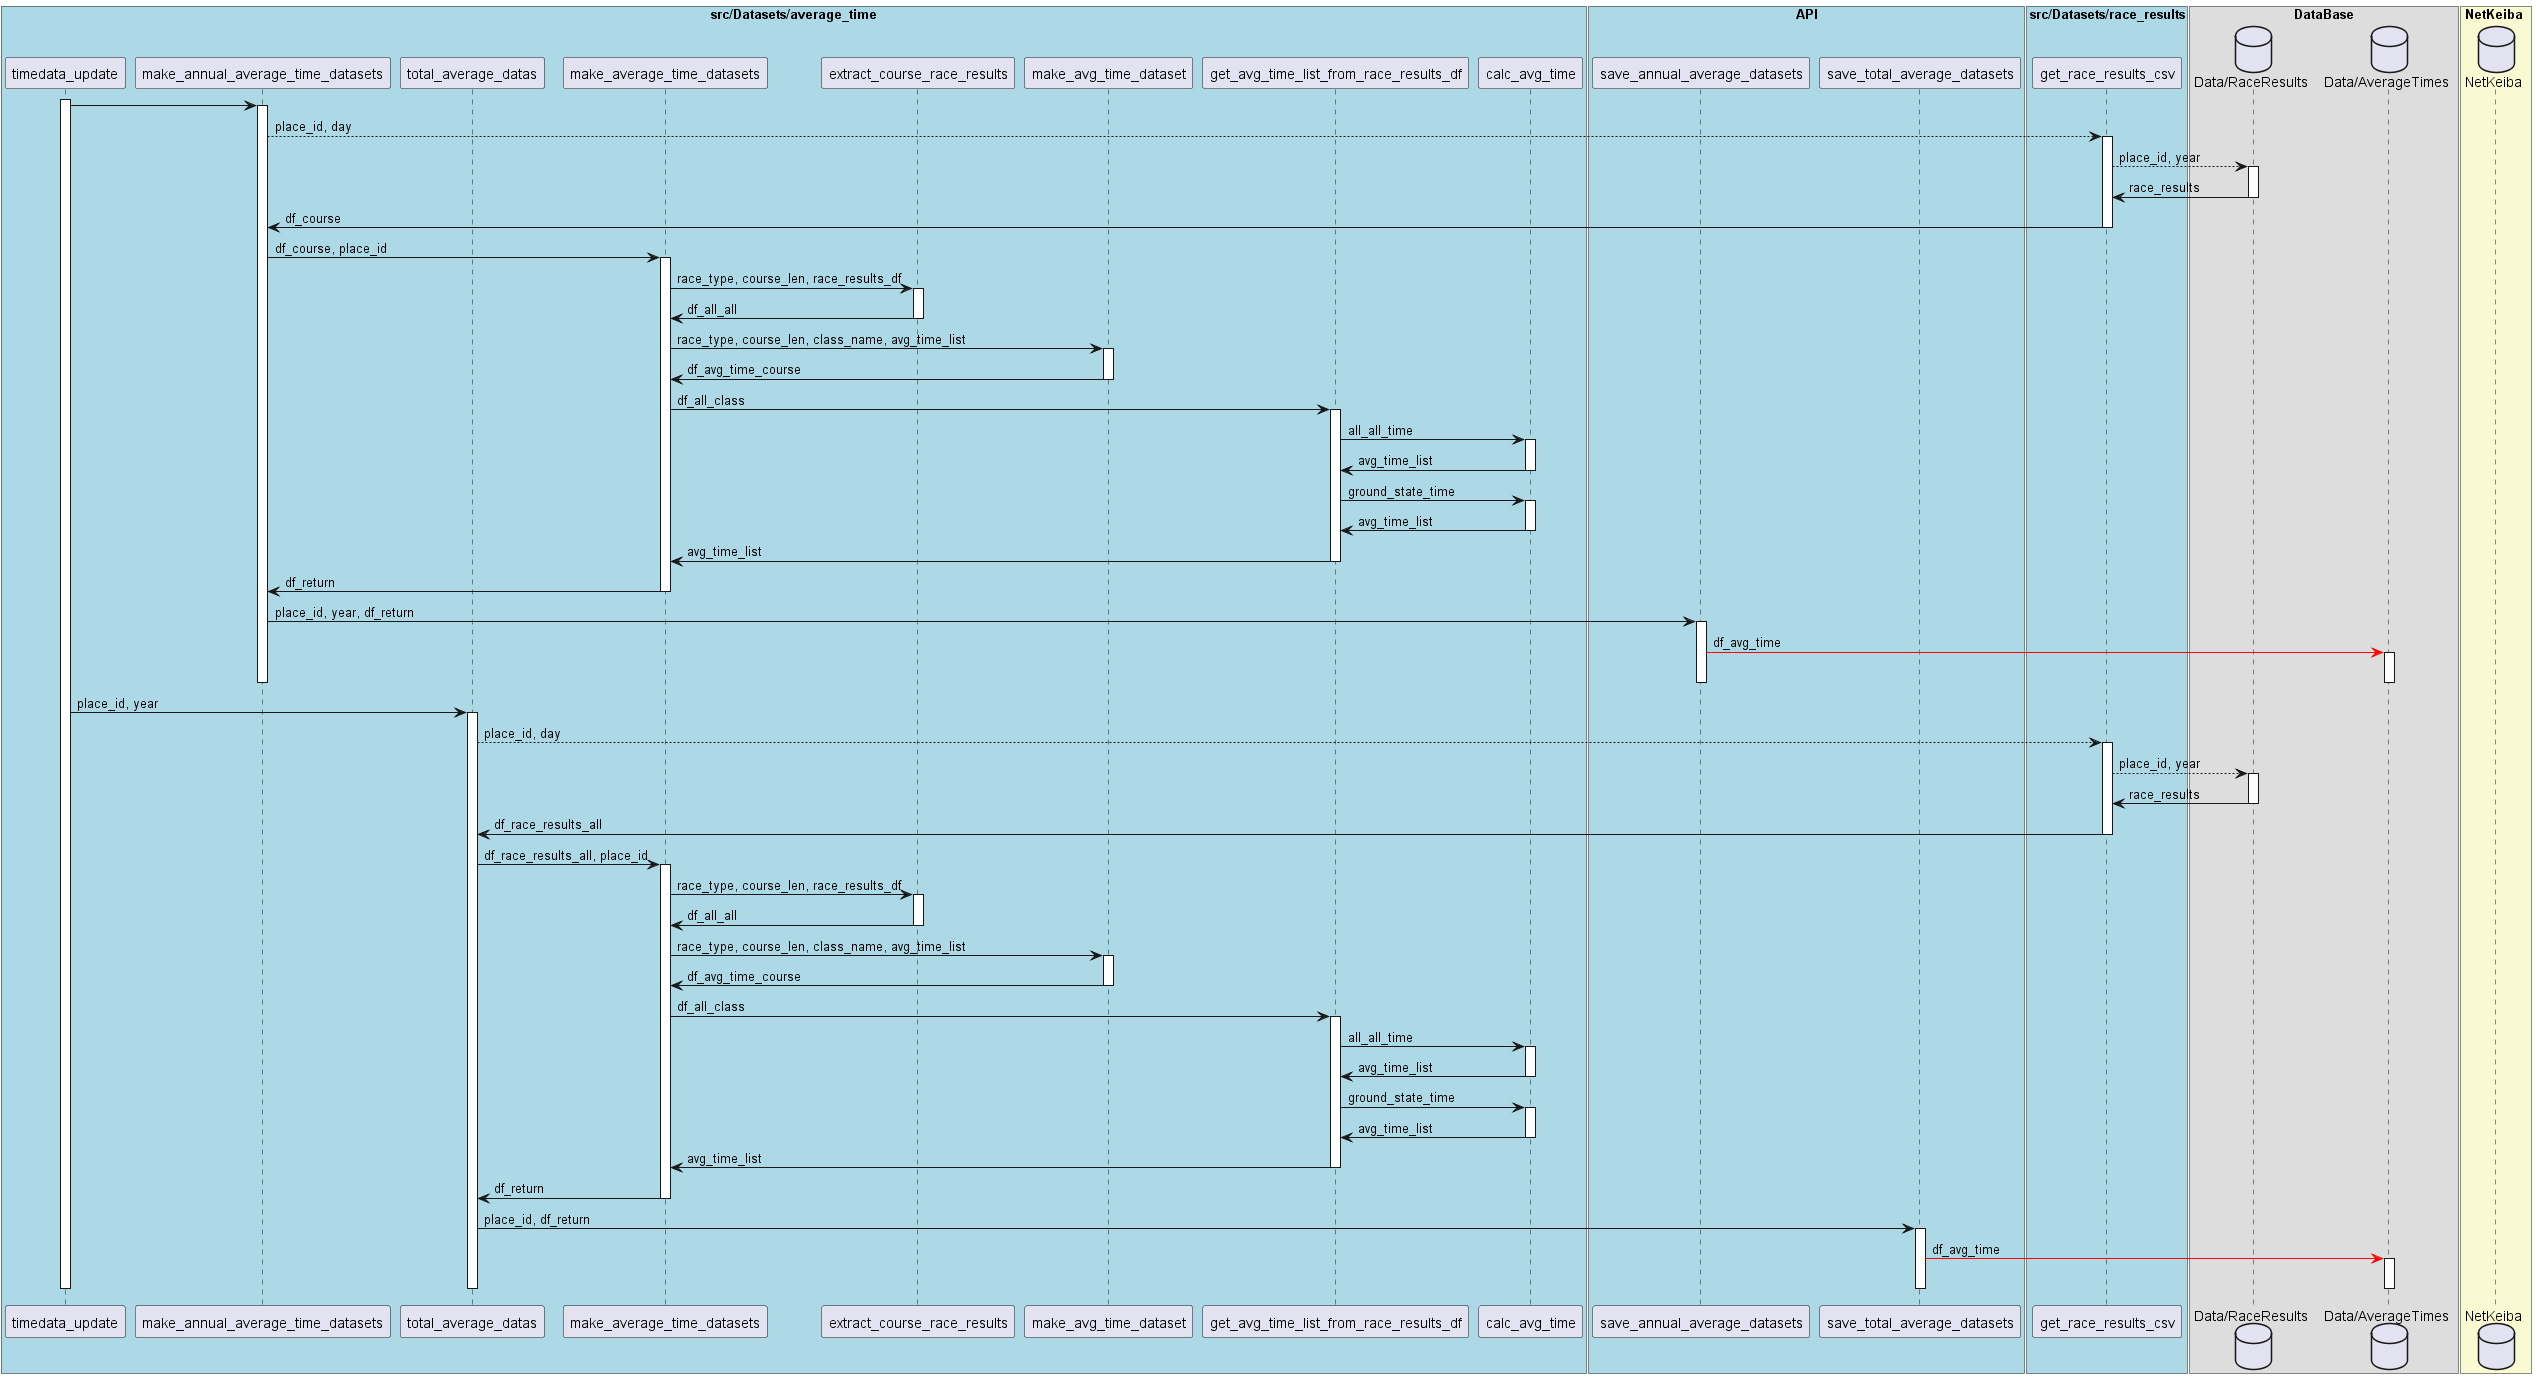

The diagram above was rendered by PlantUML. Its source (embedded in the PNG):
@startuml
box "src/Datasets/average_time" #LightBlue
participant "timedata_update" as weekly_update
participant "make_annual_average_time_datasets" as make_annual_average_time_datasets
participant "total_average_datas" as total_average_datas
participant "make_average_time_datasets" as make_average_time_datasets
participant "extract_course_race_results" as extract_course_race_results
participant "make_avg_time_dataset" as make_avg_time_dataset
participant "get_avg_time_list_from_race_results_df" as get_avg_time_list_from_race_results_df
participant "calc_avg_time" as calc_avg_time

box "API"  #LightBlue
participant "save_annual_average_datasets" as save_annual_average_datasets
participant "save_total_average_datasets" as save_total_average_datasets
end box
end box

box "src/Datasets/race_results" #LightBlue
participant "get_race_results_csv"  as get_race_results_csv
end box

' box "src/lib/get_race_id" #LightCyan
' participant "get_past_weekly_id" as get_past_weekly_id
' end box

box DataBase
database "Data/RaceResults" as DBRaceResults
database "Data/AverageTimes" as DBAverageTimes
end box

box NetKeiba #LightGoldenRodYellow
database "NetKeiba" as NetKeiba
end box


activate weekly_update 

' 年間平均タイムデータの作成
weekly_update -> make_annual_average_time_datasets
    activate make_annual_average_time_datasets
    ' race_resultsの取得
    make_annual_average_time_datasets -[dotted]> get_race_results_csv : place_id, day
        activate get_race_results_csv
        get_race_results_csv -[dotted]> DBRaceResults : place_id, year
                activate DBRaceResults
                DBRaceResults -> get_race_results_csv : race_results
                deactivate  DBRaceResults
        get_race_results_csv -> make_annual_average_time_datasets : df_course
        deactivate get_race_results_csv
    
    ' 平均タイムデータの作成
    make_annual_average_time_datasets -> make_average_time_datasets: df_course, place_id
        activate make_average_time_datasets
            ' 全クラスの平均タイムデータ作成
            make_average_time_datasets -> extract_course_race_results : race_type, course_len, race_results_df
                activate extract_course_race_results
                extract_course_race_results -> make_average_time_datasets: df_all_all
                deactivate extract_course_race_results
            make_average_time_datasets -> make_avg_time_dataset : race_type, course_len, class_name, avg_time_list
                activate make_avg_time_dataset 
                make_avg_time_dataset ->   make_average_time_datasets :  df_avg_time_course
                deactivate make_avg_time_dataset
            
            ' 各クラスの平均タイムデータ作成
            make_average_time_datasets -> get_avg_time_list_from_race_results_df : df_all_class
                activate get_avg_time_list_from_race_results_df
                ' 全馬場状態のデータ作成
                get_avg_time_list_from_race_results_df -> calc_avg_time : all_all_time
                    activate calc_avg_time
                    calc_avg_time -> get_avg_time_list_from_race_results_df : avg_time_list
                    deactivate calc_avg_time
                ' 各馬場状態のデータ作成
                get_avg_time_list_from_race_results_df -> calc_avg_time : ground_state_time
                    activate calc_avg_time
                    calc_avg_time -> get_avg_time_list_from_race_results_df : avg_time_list
                    deactivate calc_avg_time    
                get_avg_time_list_from_race_results_df -> make_average_time_datasets : avg_time_list
                deactivate get_avg_time_list_from_race_results_df

            make_average_time_datasets -> make_annual_average_time_datasets : df_return
        deactivate make_average_time_datasets

    make_annual_average_time_datasets -> save_annual_average_datasets : place_id, year, df_return
        activate save_annual_average_datasets
            save_annual_average_datasets -[#Red]> DBAverageTimes : df_avg_time
                activate DBAverageTimes
                deactivate DBAverageTimes
        deactivate save_annual_average_datasets
    
    deactivate make_annual_average_time_datasets

' 全期間平均タイムデータの作成
weekly_update -> total_average_datas : place_id, year
    activate total_average_datas
    total_average_datas -[dotted]> get_race_results_csv : place_id, day
        activate get_race_results_csv
        get_race_results_csv -[dotted]> DBRaceResults : place_id, year
                activate DBRaceResults
                DBRaceResults -> get_race_results_csv : race_results
                deactivate  DBRaceResults
        get_race_results_csv -> total_average_datas : df_race_results_all
        deactivate get_race_results_csv
    
    total_average_datas -> make_average_time_datasets : df_race_results_all, place_id
        activate make_average_time_datasets
            ' 全クラスの平均タイムデータ作成
            make_average_time_datasets -> extract_course_race_results : race_type, course_len, race_results_df
                activate extract_course_race_results
                extract_course_race_results -> make_average_time_datasets: df_all_all
                deactivate extract_course_race_results
            make_average_time_datasets -> make_avg_time_dataset : race_type, course_len, class_name, avg_time_list
                activate make_avg_time_dataset 
                make_avg_time_dataset ->   make_average_time_datasets :  df_avg_time_course
                deactivate make_avg_time_dataset
            
            ' 各クラスの平均タイムデータ作成
            make_average_time_datasets -> get_avg_time_list_from_race_results_df : df_all_class
                activate get_avg_time_list_from_race_results_df
                ' 全馬場状態のデータ作成
                get_avg_time_list_from_race_results_df -> calc_avg_time : all_all_time
                    activate calc_avg_time
                    calc_avg_time -> get_avg_time_list_from_race_results_df : avg_time_list
                    deactivate calc_avg_time
                ' 各馬場状態のデータ作成
                get_avg_time_list_from_race_results_df -> calc_avg_time : ground_state_time
                    activate calc_avg_time
                    calc_avg_time -> get_avg_time_list_from_race_results_df : avg_time_list
                    deactivate calc_avg_time    
                get_avg_time_list_from_race_results_df -> make_average_time_datasets : avg_time_list
                deactivate get_avg_time_list_from_race_results_df

            make_average_time_datasets -> total_average_datas : df_return
        deactivate make_average_time_datasets

    total_average_datas -> save_total_average_datasets : place_id, df_return
    activate save_total_average_datasets
        save_total_average_datasets -[#Red]> DBAverageTimes : df_avg_time
            activate DBAverageTimes
            deactivate DBAverageTimes
    deactivate save_total_average_datasets

deactivate total_average_datas

deactivate weekly_update
@enduml